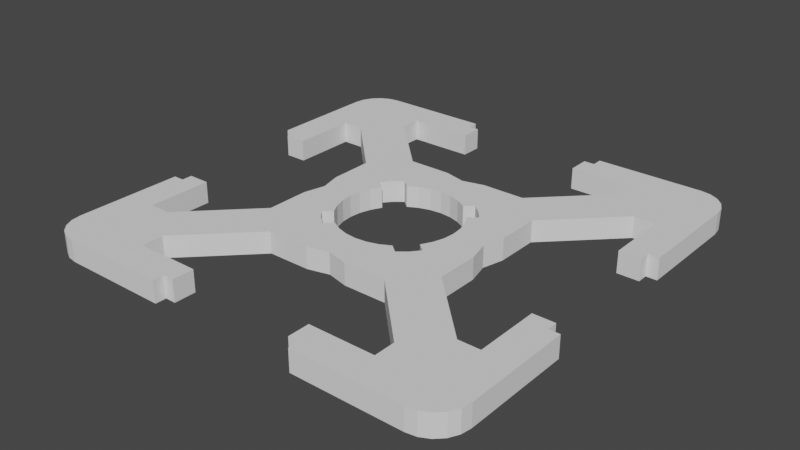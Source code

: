 # Source: slot_profile_type_b_nut_6.blend  (saved by Blender 2.92.15; exported with 4.5.12 LTS)
import bpy
from mathutils import Matrix  # noqa: F401  (used for matrix-valued properties, if any)

bpy.ops.wm.read_factory_settings(use_empty=True)
scene = bpy.context.scene
scene.name = 'Scene'

# ---- collections
col_collection = bpy.data.collections.new('Collection'); scene.collection.children.link(col_collection)

# ---- world
world_world = bpy.data.worlds.new('World'); scene.world = world_world
world_world.use_nodes = True; world_world.node_tree.nodes.clear()
_N = world_world.node_tree.nodes; _L = world_world.node_tree.links
n0 = _N.new('ShaderNodeOutputWorld'); n0.name = 'World Output'; n0.location = (300, 300)
n1 = _N.new('ShaderNodeBackground'); n1.name = 'Background'; n1.location = (10, 300)
n1.inputs[0].default_value = (0.05088, 0.05088, 0.05088, 1.0)
_L.new(n1.outputs[0], n0.inputs[0])
n0.is_active_output = True
world_world.color = (0.05088, 0.05088, 0.05088)
world_world.use_sun_shadow = False
world_world.sun_shadow_jitter_overblur = 0.0

# ---- meshes
me_plane = bpy.data.meshes.new('Plane')
me_plane.from_pydata([(-10.0, 3.5, 0.0), (-3.5, 10.0, 0.0), (-3.5, 9.5, 0.0), (-3.0, 9.5, 0.0), (-3.0, 8.5, 0.0), (-6.0, 8.5, 0.0), (-6.0, 7.5, 0.0), (-3.0, 4.5, 0.0), (-1.0, 4.5, 0.0), (0.0, 4.25, 0.0), (0.0, 2.75, 0.0), (-0.5365, 2.697, 0.0), (-1.052, 2.541, 0.0), (-1.528, 2.287, 0.0), (-2.287, 1.528, 0.0), (-2.541, 1.052, 0.0), (-2.697, 0.5365, 0.0), (-2.75, 2.076e-07, 0.0), (-1.914, 2.604, 0.0), (-2.331, 2.262, 0.0), (-2.673, 1.845, 0.0), (-9.5, 3.5, 0.0), (-9.5, 3.0, 0.0), (-8.5, 3.0, 0.0), (-8.5, 6.0, 0.0), (-7.5, 6.0, 0.0), (-4.5, 3.0, 0.0), (-4.5, 1.0, 0.0), (-4.25, 0.0, 0.0), (-10.0, 3.5, 1.0), (-3.5, 10.0, 1.0), (-3.5, 9.5, 1.0), (-3.0, 9.5, 1.0), (-3.0, 8.5, 1.0), (-6.0, 8.5, 1.0), (-6.0, 7.5, 1.0), (-3.0, 4.5, 1.0), (-1.0, 4.5, 1.0), (0.0, 4.25, 1.0), (0.0, 2.75, 1.0), (-0.5365, 2.697, 1.0), (-1.052, 2.541, 1.0), (-1.528, 2.287, 1.0), (-2.287, 1.528, 1.0), (-2.541, 1.052, 1.0), (-2.697, 0.5365, 1.0), (-2.75, 2.076e-07, 1.0), (-1.914, 2.604, 1.0), (-2.331, 2.262, 1.0), (-2.673, 1.845, 1.0), (-9.5, 3.5, 1.0), (-9.5, 3.0, 1.0), (-8.5, 3.0, 1.0), (-8.5, 6.0, 1.0), (-7.5, 6.0, 1.0), (-4.5, 3.0, 1.0), (-4.5, 1.0, 1.0), (-4.25, 0.0, 1.0), (-10.0, 8.5, 0.0), (-8.5, 10.0, 0.0), (-9.927, 8.964, 0.0), (-9.714, 9.382, 0.0), (-9.382, 9.714, 0.0), (-8.964, 9.927, 0.0), (-8.5, 10.0, 1.0), (-10.0, 8.5, 1.0), (-8.964, 9.927, 1.0), (-9.382, 9.714, 1.0), (-9.714, 9.382, 1.0), (-9.927, 8.964, 1.0)], [], [(59, 64, 30, 1), (18, 47, 48, 19), (2, 31, 32, 3), (19, 48, 49, 20), (3, 32, 33, 4), (20, 49, 43, 14), (4, 33, 34, 5), (13, 42, 47, 18), (5, 34, 35, 6), (21, 50, 29, 0), (6, 35, 36, 7), (22, 51, 50, 21), (7, 36, 37, 8), (23, 52, 51, 22), (8, 37, 38, 9), (24, 53, 52, 23), (10, 39, 40, 11), (25, 54, 53, 24), (11, 40, 41, 12), (26, 55, 54, 25), (12, 41, 42, 13), (27, 56, 55, 26), (14, 43, 44, 15), (58, 60, 61, 62, 63, 59, 1, 2, 3, 4, 5, 6, 7, 8, 9, 10, 11, 12, 13, 18, 19, 20, 14, 15, 16, 17, 28, 27, 26, 25, 24, 23, 22, 21, 0), (28, 57, 56, 27), (15, 44, 45, 16), (64, 66, 67, 68, 69, 65, 29, 50, 51, 52, 53, 54, 55, 56, 57, 46, 45, 44, 43, 49, 48, 47, 42, 41, 40, 39, 38, 37, 36, 35, 34, 33, 32, 31, 30), (16, 45, 46, 17), (1, 30, 31, 2), (58, 65, 69, 60), (60, 69, 68, 61), (61, 68, 67, 62), (62, 67, 66, 63), (63, 66, 64, 59), (0, 29, 65, 58)])
_uv = me_plane.uv_layers.new(name='UVMap')
_uv.uv.foreach_set('vector', [0.0, 0.0, 0.0, 0.0, 0.0, 0.0, 0.0, 0.0, 0.0, 0.0, 0.0, 0.0, 0.0, 0.0, 0.0, 0.0, 0.0, 0.0, 0.0, 0.0, 0.0, 0.0, 0.0, 0.0, 0.0, 0.0, 0.0, 0.0, 0.0, 0.0, 0.0, 0.0, 0.0, 0.0, 0.0, 0.0, 0.0, 0.0, 0.0, 0.0, 0.0, 0.0, 0.0, 0.0, 0.0, 0.0, 0.0, 0.0, 0.0, 0.0, 0.0, 0.0, 0.0, 0.0, 0.0, 0.0, 0.0, 0.0, 0.0, 0.0, 0.0, 0.0, 0.0, 0.0, 0.0, 0.0, 0.0, 0.0, 0.0, 0.0, 0.0, 0.0, 0.0, 0.0, 0.0, 0.0, 0.0, 0.0, 0.0, 0.0, 0.0, 0.0, 0.0, 0.0, 0.0, 0.0, 0.0, 0.0, 0.0, 0.0, 0.0, 0.0, 0.0, 0.0, 0.0, 0.0, 0.0, 0.0, 0.0, 0.0, 0.0, 0.0, 0.0, 0.0, 0.0, 0.0, 0.0, 0.0, 0.0, 0.0, 0.0, 0.0, 0.0, 0.0, 0.0, 0.0, 0.0, 0.0, 0.0, 0.0, 0.0, 0.0, 0.0, 0.0, 0.0, 0.0, 0.0, 0.0, 0.0, 0.0, 0.0, 0.0, 0.0, 0.0, 0.0, 0.0, 0.0, 0.0, 0.0, 0.0, 0.0, 0.0, 0.0, 0.0, 0.0, 0.0, 0.0, 0.0, 0.0, 0.0, 0.0, 0.0, 0.0, 0.0, 0.0, 0.0, 0.0, 0.0, 0.0, 0.0, 0.0, 0.0, 0.0, 0.0, 0.0, 0.0, 0.0, 0.0, 0.0, 0.0, 0.0, 0.0, 0.0, 0.0, 0.0, 0.0, 0.0, 0.0, 0.0, 0.0, 0.0, 0.0, 0.0, 0.0, 0.0, 0.0, 0.0, 0.0, 0.0, 0.0, 0.0, 0.0, 0.0, 0.0, 0.0, 0.0, 0.0, 0.0, 0.0, 0.0, 0.0, 0.0, 0.0, 0.0, 0.0, 0.0, 0.0, 0.0, 0.0, 0.0, 0.0, 0.0, 0.0, 0.0, 0.0, 0.0, 0.0, 0.0, 0.0, 0.0, 0.0, 0.0, 0.0, 0.0, 0.0, 0.0, 0.0, 0.0, 0.0, 0.0, 0.0, 0.0, 0.0, 0.0, 0.0, 0.0, 0.0, 0.0, 0.0, 0.0, 0.0, 0.0, 0.0, 0.0, 0.0, 0.0, 0.0, 0.0, 0.0, 0.0, 0.0, 0.0, 0.0, 0.0, 0.0, 0.0, 0.0, 0.0, 0.0, 0.0, 0.0, 0.0, 0.0, 0.0, 0.0, 0.0, 0.0, 0.0, 0.0, 0.0, 0.0, 0.0, 0.0, 0.0, 0.0, 0.0, 0.0, 0.0, 0.0, 0.0, 0.0, 0.0, 0.0, 0.0, 0.0, 0.0, 0.0, 0.0, 0.0, 0.0, 0.0, 0.0, 0.0, 0.0, 0.0, 0.0, 0.0, 0.0, 0.0, 0.0, 0.0, 0.0, 0.0, 0.0, 0.0, 0.0, 0.0, 0.0, 0.0, 0.0, 0.0, 0.0, 0.0, 0.0, 0.0, 0.0, 0.0, 0.0, 0.0, 0.0, 0.0, 0.0, 0.0, 0.0, 0.0, 0.0, 0.0, 0.0, 0.0, 0.0, 0.0, 0.0, 0.0, 0.0, 0.0, 0.0, 0.0, 0.0, 0.0, 0.0, 0.0, 0.0, 0.0, 0.0, 0.0, 0.0, 0.0, 0.0, 0.0, 0.0, 0.0, 0.0, 0.0, 0.0, 0.0, 0.0, 0.0, 0.0, 0.0, 0.0, 0.0, 0.0, 0.0, 0.0, 0.0, 0.0, 0.0, 0.0, 0.0, 0.0, 0.0, 0.0, 0.0, 0.0, 0.0, 0.0, 0.0, 0.0, 0.0, 0.0, 0.0, 0.0, 0.0, 0.0, 0.0, 0.0, 0.0, 0.0, 0.0, 0.0, 0.0, 0.0, 0.0, 0.0, 0.0, 0.0, 0.0, 0.0, 0.0, 0.0, 0.0, 0.0, 0.0, 0.0])
me_plane.use_remesh_fix_poles = True
me_plane.use_remesh_preserve_attributes = False
me_plane.use_mirror_vertex_groups = False
me_plane.update()

# ---- objects
ob_plane = bpy.data.objects.new('Plane', me_plane)

# ---- transforms, parenting, visibility, modifiers, constraints
ob_plane.location = (0.0, 0.0, 0.0)
ob_plane.lineart.crease_threshold = 0.0
_m = ob_plane.modifiers.new('Mirror', 'MIRROR')
_m.use_axis = (True, True, False)

# ---- collection membership
col_collection.objects.link(ob_plane)

# ---- scene / render settings (as saved in the file)
scene.frame_start = 1; scene.frame_end = 250; scene.frame_set(1)
scene.render.engine = 'BLENDER_EEVEE_NEXT'
scene.cycles.use_denoising = False
scene.cycles.samples = 128
scene.cycles.sampling_pattern = 'TABULATED_SOBOL'
scene.cycles.use_adaptive_sampling = False
scene.cycles.use_light_tree = False
scene.view_settings.view_transform = 'Filmic'
scene.unit_settings.scale_length = 0.001
bpy.context.view_layer.update()

# ---- added for rendering (the .blend has no active camera and no usable light): camera, sun
cam_auto = bpy.data.cameras.new('AutoCamera')
cam_auto.lens = 50.0
cam_auto.sensor_width = 36.0
cam_auto.clip_end = 1000.0
ob_auto_camera = bpy.data.objects.new('AutoCamera', cam_auto)
scene.collection.objects.link(ob_auto_camera)
ob_auto_camera.location = (26.1857, -31.4228, 21.4485)
ob_auto_camera.rotation_euler = (1.09748, -7.21219e-08, 0.694738)
scene.camera = ob_auto_camera
light_auto_sun = bpy.data.lights.new('AutoSun', 'SUN')
light_auto_sun.energy = 3.0
light_auto_sun.angle = 0.0523599
ob_auto_sun = bpy.data.objects.new('AutoSun', light_auto_sun)
scene.collection.objects.link(ob_auto_sun)
ob_auto_sun.rotation_euler = (0.872665, 0.174533, 0.523599)
bpy.context.view_layer.update()
